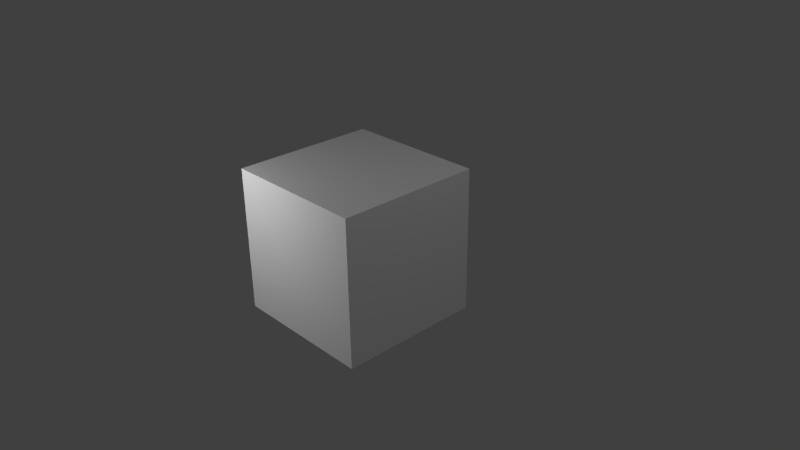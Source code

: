 # Source: dice.blend  (saved by Blender 2.72.0; exported with 4.5.12 LTS)
import bpy
from mathutils import Matrix  # noqa: F401  (used for matrix-valued properties, if any)

bpy.ops.wm.read_factory_settings(use_empty=True)
scene = bpy.context.scene
scene.name = 'Scene'

# ---- collections
col_collection_1 = bpy.data.collections.new('Collection 1'); scene.collection.children.link(col_collection_1)

# ---- materials (node trees are filled in below, after node groups)
mat_material = bpy.data.materials.new('Material')
mat_material.alpha_threshold = 0.0
mat_material.use_transparent_shadow = False
mat_material.preview_render_type = 'CUBE'
mat_material.diffuse_color = (1.0, 1.0, 1.0, 1.0)
mat_material.specular_color = (0.8007, 0.8007, 0.8007)
mat_material.roughness = 0.5
mat_material.line_color = (0.0, 0.0, 0.0, 1.0)

# ---- material node trees

# ---- world
world_world = bpy.data.worlds.new('World'); scene.world = world_world
world_world.color = (0.05088, 0.05088, 0.05088)
world_world.use_sun_shadow = False
world_world.sun_shadow_jitter_overblur = 0.0
world_world.cycles.sampling_method = 'MANUAL'
world_world.cycles.sample_map_resolution = 256

# ---- cameras
cam_camera = bpy.data.cameras.new('Camera')
cam_camera.clip_end = 100.0
cam_camera.lens = 35.0
cam_camera.sensor_width = 32.0
cam_camera.sensor_height = 18.0
cam_camera.ortho_scale = 7.314
cam_camera.dof.focus_distance = 0.0
cam_camera.dof.aperture_fstop = 128.0

# ---- lights
light_lamp = bpy.data.lights.new('Lamp', 'POINT')
light_lamp.transmission_factor = 0.0
light_lamp.cutoff_distance = 30.0
light_lamp.energy = 100.0
light_lamp.shadow_buffer_clip_start = 1.001
light_lamp.shadow_soft_size = 0.1
light_lamp.shadow_maximum_resolution = 0.006
light_lamp.use_absolute_resolution = True
light_lamp.cycles.use_multiple_importance_sampling = False

# ---- meshes
me_cube = bpy.data.meshes.new('Cube')
me_cube.from_pydata([(0.7872, 0.9179, -0.8497), (0.7872, -1.082, -0.8497), (-1.213, -1.082, -0.8497), (-1.213, 0.9179, -0.8497), (0.7872, 0.9179, 1.15), (0.7872, -1.082, 1.15), (-1.213, -1.082, 1.15), (-1.213, 0.9179, 1.15)], [], [(1, 2, 3), (7, 6, 5), (0, 4, 5), (1, 5, 6), (6, 7, 3), (0, 3, 7), (0, 1, 3), (4, 7, 5), (1, 0, 5), (2, 1, 6), (2, 6, 3), (4, 0, 7)])
_uv = me_cube.uv_layers.new(name='UVMap')
_uv.uv.foreach_set('vector', [0.5036, 0.3754, 0.7051, 0.3754, 0.7051, 0.5987, 0.1008, 0.5987, 0.1008, 0.3754, 0.3004, 0.3754, 0.5018, 0.5987, 0.3004, 0.5987, 0.3004, 0.3754, 0.5036, 0.3754, 0.3004, 0.3754, 0.3004, 0.1521, 0.9065, 0.3754, 0.9065, 0.5987, 0.7051, 0.5987, 0.5018, 0.5987, 0.5018, 0.82, 0.3004, 0.822, 0.5018, 0.5987, 0.5036, 0.3754, 0.7051, 0.5987, 0.3004, 0.5987, 0.1008, 0.5987, 0.3004, 0.3754, 0.5036, 0.3754, 0.5018, 0.5987, 0.3004, 0.3754, 0.5018, 0.1521, 0.5036, 0.3754, 0.3004, 0.1521, 0.7051, 0.3754, 0.9065, 0.3754, 0.7051, 0.5987, 0.3004, 0.5987, 0.5018, 0.5987, 0.3004, 0.822])
me_cube.materials.append(mat_material)
me_cube.use_remesh_preserve_volume = False
me_cube.use_remesh_preserve_attributes = False
me_cube.use_mirror_vertex_groups = False
me_cube.update()

# ---- objects
ob_sun = bpy.data.objects.new('Sun', light_lamp)
ob_cube = bpy.data.objects.new('Cube', me_cube)
ob_lamp = bpy.data.objects.new('Lamp', light_lamp)
ob_camera = bpy.data.objects.new('Camera', cam_camera)

# ---- transforms, parenting, visibility, modifiers, constraints
ob_sun.location = (-1.391, -3.035, 1.712)
ob_sun.lineart.crease_threshold = 0.0
ob_cube.location = (0.0, 0.0, 0.0)
ob_cube.lock_rotations_4d = False
ob_cube.empty_display_type = 'ARROWS'
ob_cube.lineart.crease_threshold = 0.0
ob_lamp.location = (4.076, 1.005, 5.904)
ob_lamp.rotation_euler = (0.6503, 0.05522, 1.866)
ob_lamp.lock_rotations_4d = False
ob_lamp.empty_display_type = 'ARROWS'
ob_lamp.color = (0.0, 0.0, 0.0, 0.0)
ob_lamp.lineart.crease_threshold = 0.0
ob_camera.location = (7.481, -6.508, 5.344)
ob_camera.rotation_euler = (1.109, 0.01082, 0.8149)
ob_camera.lock_rotations_4d = False
ob_camera.empty_display_type = 'ARROWS'
ob_camera.color = (0.0, 0.0, 0.0, 0.0)
ob_camera.display_type = 'WIRE'
ob_camera.lineart.crease_threshold = 0.0

# ---- collection membership
col_collection_1.objects.link(ob_sun)
col_collection_1.objects.link(ob_cube)
col_collection_1.objects.link(ob_lamp)
col_collection_1.objects.link(ob_camera)

# ---- scene / render settings (as saved in the file)
scene.camera = ob_camera
scene.frame_start = 1; scene.frame_end = 250; scene.frame_set(1)
scene.render.engine = 'BLENDER_EEVEE_NEXT'
scene.render.resolution_percentage = 50
scene.render.dither_intensity = 0.0
scene.cycles.use_denoising = False
scene.cycles.samples = 10
scene.cycles.sampling_pattern = 'TABULATED_SOBOL'
scene.cycles.light_sampling_threshold = 0.0
scene.cycles.use_adaptive_sampling = False
scene.cycles.use_light_tree = False
scene.cycles.blur_glossy = 0.0
scene.cycles.pixel_filter_type = 'GAUSSIAN'
scene.cycles.sample_clamp_indirect = 0.0
scene.view_settings.view_transform = 'Standard'
bpy.context.view_layer.update()
